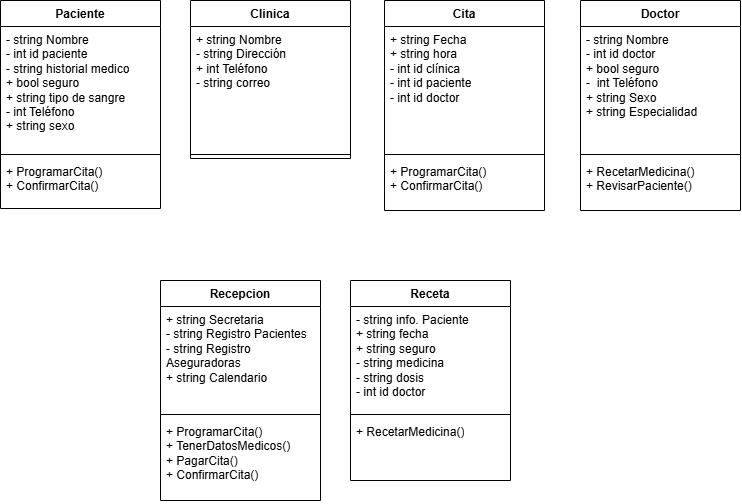

The diagram above was exported from draw.io. Its source (the exported page's mxGraphModel, read from the mxfile embedded in the PNG):
<mxGraphModel dx="741" dy="320" grid="1" gridSize="10" guides="1" tooltips="1" connect="1" arrows="1" fold="1" page="1" pageScale="1" pageWidth="827" pageHeight="1169" math="0" shadow="0">
  <root>
    <mxCell id="0" />
    <mxCell id="1" parent="0" />
    <mxCell id="1H09imh9LIXklBObY3GV-1" value="Paciente" style="swimlane;fontStyle=1;align=center;verticalAlign=top;childLayout=stackLayout;horizontal=1;startSize=26;horizontalStack=0;resizeParent=1;resizeParentMax=0;resizeLast=0;collapsible=1;marginBottom=0;whiteSpace=wrap;html=1;" vertex="1" parent="1">
      <mxGeometry x="30" y="20" width="160" height="208" as="geometry" />
    </mxCell>
    <mxCell id="1H09imh9LIXklBObY3GV-2" value="- string Nombre&lt;div&gt;- int id paciente&lt;/div&gt;&lt;div&gt;- string historial medico&lt;/div&gt;&lt;div&gt;+ bool seguro&amp;nbsp;&lt;/div&gt;&lt;div&gt;+ string tipo de sangre&lt;/div&gt;&lt;div&gt;- int Teléfono&lt;/div&gt;&lt;div&gt;+ string sexo&lt;/div&gt;" style="text;strokeColor=none;fillColor=none;align=left;verticalAlign=top;spacingLeft=4;spacingRight=4;overflow=hidden;rotatable=0;points=[[0,0.5],[1,0.5]];portConstraint=eastwest;whiteSpace=wrap;html=1;" vertex="1" parent="1H09imh9LIXklBObY3GV-1">
      <mxGeometry y="26" width="160" height="124" as="geometry" />
    </mxCell>
    <mxCell id="1H09imh9LIXklBObY3GV-3" value="" style="line;strokeWidth=1;fillColor=none;align=left;verticalAlign=middle;spacingTop=-1;spacingLeft=3;spacingRight=3;rotatable=0;labelPosition=right;points=[];portConstraint=eastwest;strokeColor=inherit;" vertex="1" parent="1H09imh9LIXklBObY3GV-1">
      <mxGeometry y="150" width="160" height="8" as="geometry" />
    </mxCell>
    <mxCell id="1H09imh9LIXklBObY3GV-4" value="+ ProgramarCita()&lt;div&gt;+ ConfirmarCita()&lt;/div&gt;" style="text;strokeColor=none;fillColor=none;align=left;verticalAlign=top;spacingLeft=4;spacingRight=4;overflow=hidden;rotatable=0;points=[[0,0.5],[1,0.5]];portConstraint=eastwest;whiteSpace=wrap;html=1;" vertex="1" parent="1H09imh9LIXklBObY3GV-1">
      <mxGeometry y="158" width="160" height="50" as="geometry" />
    </mxCell>
    <mxCell id="1H09imh9LIXklBObY3GV-5" value="Clinica" style="swimlane;fontStyle=1;align=center;verticalAlign=top;childLayout=stackLayout;horizontal=1;startSize=26;horizontalStack=0;resizeParent=1;resizeParentMax=0;resizeLast=0;collapsible=1;marginBottom=0;whiteSpace=wrap;html=1;" vertex="1" parent="1">
      <mxGeometry x="220" y="20" width="160" height="158" as="geometry" />
    </mxCell>
    <mxCell id="1H09imh9LIXklBObY3GV-6" value="+ string Nombre&lt;div&gt;- string Dirección&lt;/div&gt;&lt;div&gt;+ int Teléfono&lt;/div&gt;&lt;div&gt;- string correo&lt;/div&gt;" style="text;strokeColor=none;fillColor=none;align=left;verticalAlign=top;spacingLeft=4;spacingRight=4;overflow=hidden;rotatable=0;points=[[0,0.5],[1,0.5]];portConstraint=eastwest;whiteSpace=wrap;html=1;" vertex="1" parent="1H09imh9LIXklBObY3GV-5">
      <mxGeometry y="26" width="160" height="124" as="geometry" />
    </mxCell>
    <mxCell id="1H09imh9LIXklBObY3GV-7" value="" style="line;strokeWidth=1;fillColor=none;align=left;verticalAlign=middle;spacingTop=-1;spacingLeft=3;spacingRight=3;rotatable=0;labelPosition=right;points=[];portConstraint=eastwest;strokeColor=inherit;" vertex="1" parent="1H09imh9LIXklBObY3GV-5">
      <mxGeometry y="150" width="160" height="8" as="geometry" />
    </mxCell>
    <mxCell id="1H09imh9LIXklBObY3GV-9" value="Cita" style="swimlane;fontStyle=1;align=center;verticalAlign=top;childLayout=stackLayout;horizontal=1;startSize=26;horizontalStack=0;resizeParent=1;resizeParentMax=0;resizeLast=0;collapsible=1;marginBottom=0;whiteSpace=wrap;html=1;" vertex="1" parent="1">
      <mxGeometry x="414" y="20" width="160" height="210" as="geometry" />
    </mxCell>
    <mxCell id="1H09imh9LIXklBObY3GV-10" value="+ string Fecha&lt;div&gt;+ string hora&lt;/div&gt;&lt;div&gt;- int id clínica&lt;/div&gt;&lt;div&gt;- int id paciente&lt;/div&gt;&lt;div&gt;- int id doctor&lt;/div&gt;" style="text;strokeColor=none;fillColor=none;align=left;verticalAlign=top;spacingLeft=4;spacingRight=4;overflow=hidden;rotatable=0;points=[[0,0.5],[1,0.5]];portConstraint=eastwest;whiteSpace=wrap;html=1;" vertex="1" parent="1H09imh9LIXklBObY3GV-9">
      <mxGeometry y="26" width="160" height="124" as="geometry" />
    </mxCell>
    <mxCell id="1H09imh9LIXklBObY3GV-11" value="" style="line;strokeWidth=1;fillColor=none;align=left;verticalAlign=middle;spacingTop=-1;spacingLeft=3;spacingRight=3;rotatable=0;labelPosition=right;points=[];portConstraint=eastwest;strokeColor=inherit;" vertex="1" parent="1H09imh9LIXklBObY3GV-9">
      <mxGeometry y="150" width="160" height="8" as="geometry" />
    </mxCell>
    <mxCell id="1H09imh9LIXklBObY3GV-12" value="+ ProgramarCita()&lt;div&gt;+ ConfirmarCita()&lt;/div&gt;" style="text;strokeColor=none;fillColor=none;align=left;verticalAlign=top;spacingLeft=4;spacingRight=4;overflow=hidden;rotatable=0;points=[[0,0.5],[1,0.5]];portConstraint=eastwest;whiteSpace=wrap;html=1;" vertex="1" parent="1H09imh9LIXklBObY3GV-9">
      <mxGeometry y="158" width="160" height="52" as="geometry" />
    </mxCell>
    <mxCell id="1H09imh9LIXklBObY3GV-13" value="Doctor" style="swimlane;fontStyle=1;align=center;verticalAlign=top;childLayout=stackLayout;horizontal=1;startSize=26;horizontalStack=0;resizeParent=1;resizeParentMax=0;resizeLast=0;collapsible=1;marginBottom=0;whiteSpace=wrap;html=1;" vertex="1" parent="1">
      <mxGeometry x="610" y="20" width="160" height="210" as="geometry" />
    </mxCell>
    <mxCell id="1H09imh9LIXklBObY3GV-14" value="- string Nombre&lt;div&gt;- int id doctor&lt;/div&gt;&lt;div&gt;+ bool seguro&lt;/div&gt;&lt;div&gt;-&amp;nbsp; int Teléfono&lt;/div&gt;&lt;div&gt;+ string Sexo&lt;/div&gt;&lt;div&gt;+ string Especialidad&lt;/div&gt;" style="text;strokeColor=none;fillColor=none;align=left;verticalAlign=top;spacingLeft=4;spacingRight=4;overflow=hidden;rotatable=0;points=[[0,0.5],[1,0.5]];portConstraint=eastwest;whiteSpace=wrap;html=1;" vertex="1" parent="1H09imh9LIXklBObY3GV-13">
      <mxGeometry y="26" width="160" height="124" as="geometry" />
    </mxCell>
    <mxCell id="1H09imh9LIXklBObY3GV-15" value="" style="line;strokeWidth=1;fillColor=none;align=left;verticalAlign=middle;spacingTop=-1;spacingLeft=3;spacingRight=3;rotatable=0;labelPosition=right;points=[];portConstraint=eastwest;strokeColor=inherit;" vertex="1" parent="1H09imh9LIXklBObY3GV-13">
      <mxGeometry y="150" width="160" height="8" as="geometry" />
    </mxCell>
    <mxCell id="1H09imh9LIXklBObY3GV-16" value="+ RecetarMedicina()&lt;div&gt;+ RevisarPaciente()&lt;/div&gt;" style="text;strokeColor=none;fillColor=none;align=left;verticalAlign=top;spacingLeft=4;spacingRight=4;overflow=hidden;rotatable=0;points=[[0,0.5],[1,0.5]];portConstraint=eastwest;whiteSpace=wrap;html=1;" vertex="1" parent="1H09imh9LIXklBObY3GV-13">
      <mxGeometry y="158" width="160" height="52" as="geometry" />
    </mxCell>
    <mxCell id="1H09imh9LIXklBObY3GV-17" value="Recepcion" style="swimlane;fontStyle=1;align=center;verticalAlign=top;childLayout=stackLayout;horizontal=1;startSize=26;horizontalStack=0;resizeParent=1;resizeParentMax=0;resizeLast=0;collapsible=1;marginBottom=0;whiteSpace=wrap;html=1;" vertex="1" parent="1">
      <mxGeometry x="190" y="300" width="160" height="220" as="geometry" />
    </mxCell>
    <mxCell id="1H09imh9LIXklBObY3GV-18" value="+ string Secretaria&amp;nbsp;&lt;div&gt;- string Registro Pacientes&lt;/div&gt;&lt;div&gt;- string Registro Aseguradoras&lt;/div&gt;&lt;div&gt;+ string Calendario&lt;/div&gt;" style="text;strokeColor=none;fillColor=none;align=left;verticalAlign=top;spacingLeft=4;spacingRight=4;overflow=hidden;rotatable=0;points=[[0,0.5],[1,0.5]];portConstraint=eastwest;whiteSpace=wrap;html=1;" vertex="1" parent="1H09imh9LIXklBObY3GV-17">
      <mxGeometry y="26" width="160" height="104" as="geometry" />
    </mxCell>
    <mxCell id="1H09imh9LIXklBObY3GV-19" value="" style="line;strokeWidth=1;fillColor=none;align=left;verticalAlign=middle;spacingTop=-1;spacingLeft=3;spacingRight=3;rotatable=0;labelPosition=right;points=[];portConstraint=eastwest;strokeColor=inherit;" vertex="1" parent="1H09imh9LIXklBObY3GV-17">
      <mxGeometry y="130" width="160" height="8" as="geometry" />
    </mxCell>
    <mxCell id="1H09imh9LIXklBObY3GV-20" value="&lt;div&gt;&lt;span style=&quot;background-color: transparent; color: light-dark(rgb(0, 0, 0), rgb(255, 255, 255));&quot;&gt;+ ProgramarCita()&lt;/span&gt;&lt;/div&gt;+ TenerDatosMedicos()&lt;div&gt;+ PagarCita()&lt;/div&gt;&lt;div&gt;+&amp;nbsp;&lt;span style=&quot;background-color: transparent; color: light-dark(rgb(0, 0, 0), rgb(255, 255, 255));&quot;&gt;ConfirmarCita()&lt;/span&gt;&lt;/div&gt;" style="text;strokeColor=none;fillColor=none;align=left;verticalAlign=top;spacingLeft=4;spacingRight=4;overflow=hidden;rotatable=0;points=[[0,0.5],[1,0.5]];portConstraint=eastwest;whiteSpace=wrap;html=1;" vertex="1" parent="1H09imh9LIXklBObY3GV-17">
      <mxGeometry y="138" width="160" height="82" as="geometry" />
    </mxCell>
    <mxCell id="1H09imh9LIXklBObY3GV-21" value="Receta" style="swimlane;fontStyle=1;align=center;verticalAlign=top;childLayout=stackLayout;horizontal=1;startSize=26;horizontalStack=0;resizeParent=1;resizeParentMax=0;resizeLast=0;collapsible=1;marginBottom=0;whiteSpace=wrap;html=1;" vertex="1" parent="1">
      <mxGeometry x="380" y="300" width="160" height="200" as="geometry" />
    </mxCell>
    <mxCell id="1H09imh9LIXklBObY3GV-22" value="- string info. Paciente&lt;div&gt;+ string fecha&lt;/div&gt;&lt;div&gt;+ string seguro&lt;/div&gt;&lt;div&gt;- string medicina&lt;/div&gt;&lt;div&gt;- string dosis&lt;/div&gt;&lt;div&gt;- int id doctor&lt;/div&gt;" style="text;strokeColor=none;fillColor=none;align=left;verticalAlign=top;spacingLeft=4;spacingRight=4;overflow=hidden;rotatable=0;points=[[0,0.5],[1,0.5]];portConstraint=eastwest;whiteSpace=wrap;html=1;" vertex="1" parent="1H09imh9LIXklBObY3GV-21">
      <mxGeometry y="26" width="160" height="104" as="geometry" />
    </mxCell>
    <mxCell id="1H09imh9LIXklBObY3GV-23" value="" style="line;strokeWidth=1;fillColor=none;align=left;verticalAlign=middle;spacingTop=-1;spacingLeft=3;spacingRight=3;rotatable=0;labelPosition=right;points=[];portConstraint=eastwest;strokeColor=inherit;" vertex="1" parent="1H09imh9LIXklBObY3GV-21">
      <mxGeometry y="130" width="160" height="8" as="geometry" />
    </mxCell>
    <mxCell id="1H09imh9LIXklBObY3GV-24" value="+ RecetarMedicina()&lt;div&gt;&lt;br&gt;&lt;/div&gt;" style="text;strokeColor=none;fillColor=none;align=left;verticalAlign=top;spacingLeft=4;spacingRight=4;overflow=hidden;rotatable=0;points=[[0,0.5],[1,0.5]];portConstraint=eastwest;whiteSpace=wrap;html=1;" vertex="1" parent="1H09imh9LIXklBObY3GV-21">
      <mxGeometry y="138" width="160" height="62" as="geometry" />
    </mxCell>
  </root>
</mxGraphModel>